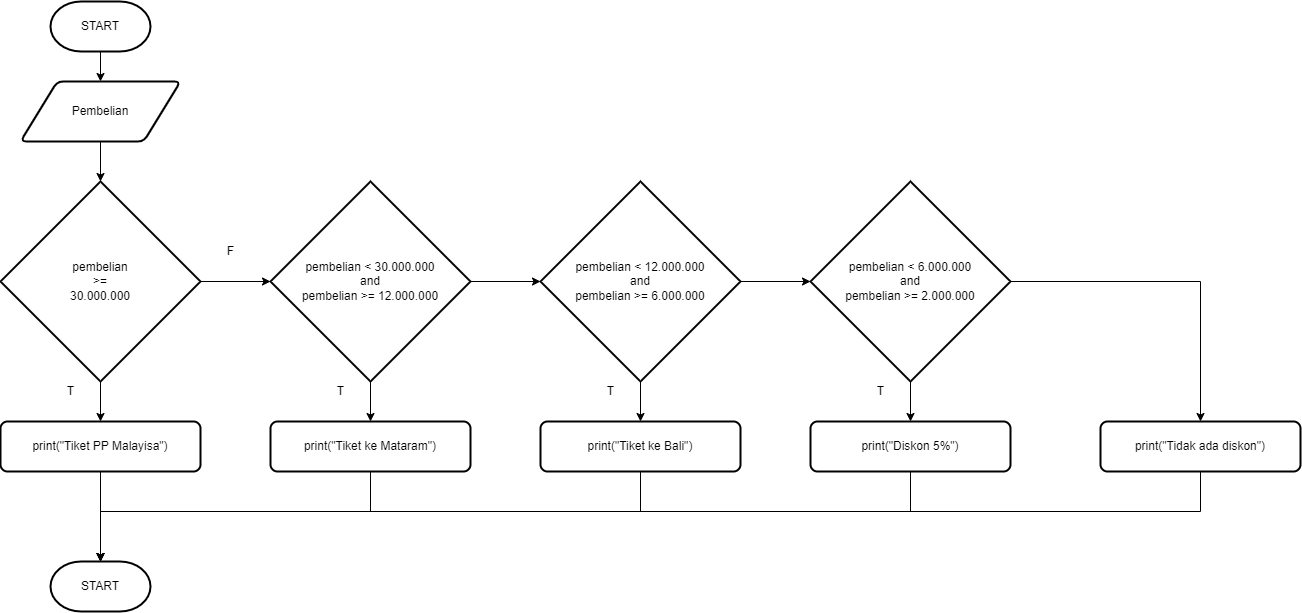

The diagram above was exported from draw.io. Its source (the exported page's mxGraphModel, read from the mxfile embedded in the PNG):
<mxGraphModel dx="2130" dy="952" grid="1" gridSize="10" guides="1" tooltips="1" connect="1" arrows="1" fold="1" page="1" pageScale="1" pageWidth="850" pageHeight="1100" math="0" shadow="0">
  <root>
    <mxCell id="0" />
    <mxCell id="1" parent="0" />
    <mxCell id="kvDRxCNFzxtA-TyKy4id-3" value="" style="edgeStyle=orthogonalEdgeStyle;rounded=0;orthogonalLoop=1;jettySize=auto;html=1;" edge="1" parent="1" source="kvDRxCNFzxtA-TyKy4id-1" target="kvDRxCNFzxtA-TyKy4id-2">
      <mxGeometry relative="1" as="geometry" />
    </mxCell>
    <mxCell id="kvDRxCNFzxtA-TyKy4id-1" value="START" style="strokeWidth=2;html=1;shape=mxgraph.flowchart.terminator;whiteSpace=wrap;" vertex="1" parent="1">
      <mxGeometry x="360" y="80" width="100" height="50" as="geometry" />
    </mxCell>
    <mxCell id="kvDRxCNFzxtA-TyKy4id-5" value="" style="edgeStyle=orthogonalEdgeStyle;rounded=0;orthogonalLoop=1;jettySize=auto;html=1;" edge="1" parent="1" source="kvDRxCNFzxtA-TyKy4id-2" target="kvDRxCNFzxtA-TyKy4id-4">
      <mxGeometry relative="1" as="geometry" />
    </mxCell>
    <mxCell id="kvDRxCNFzxtA-TyKy4id-2" value="Pembelian" style="shape=parallelogram;html=1;strokeWidth=2;perimeter=parallelogramPerimeter;whiteSpace=wrap;rounded=1;arcSize=12;size=0.23;" vertex="1" parent="1">
      <mxGeometry x="330" y="160" width="160" height="60" as="geometry" />
    </mxCell>
    <mxCell id="kvDRxCNFzxtA-TyKy4id-10" value="" style="edgeStyle=orthogonalEdgeStyle;rounded=0;orthogonalLoop=1;jettySize=auto;html=1;" edge="1" parent="1" source="kvDRxCNFzxtA-TyKy4id-4" target="kvDRxCNFzxtA-TyKy4id-9">
      <mxGeometry relative="1" as="geometry" />
    </mxCell>
    <mxCell id="kvDRxCNFzxtA-TyKy4id-16" value="" style="edgeStyle=orthogonalEdgeStyle;rounded=0;orthogonalLoop=1;jettySize=auto;html=1;" edge="1" parent="1" source="kvDRxCNFzxtA-TyKy4id-4" target="kvDRxCNFzxtA-TyKy4id-13">
      <mxGeometry relative="1" as="geometry" />
    </mxCell>
    <mxCell id="kvDRxCNFzxtA-TyKy4id-4" value="pembelian&lt;br&gt;&amp;gt;=&lt;br&gt;30.000.000" style="strokeWidth=2;html=1;shape=mxgraph.flowchart.decision;whiteSpace=wrap;" vertex="1" parent="1">
      <mxGeometry x="310" y="260" width="200" height="200" as="geometry" />
    </mxCell>
    <mxCell id="kvDRxCNFzxtA-TyKy4id-31" style="edgeStyle=orthogonalEdgeStyle;rounded=0;orthogonalLoop=1;jettySize=auto;html=1;" edge="1" parent="1" source="kvDRxCNFzxtA-TyKy4id-9" target="kvDRxCNFzxtA-TyKy4id-30">
      <mxGeometry relative="1" as="geometry" />
    </mxCell>
    <mxCell id="kvDRxCNFzxtA-TyKy4id-9" value="print(&quot;Tiket PP Malayisa&quot;)" style="rounded=1;whiteSpace=wrap;html=1;absoluteArcSize=1;arcSize=14;strokeWidth=2;" vertex="1" parent="1">
      <mxGeometry x="310" y="500" width="200" height="50" as="geometry" />
    </mxCell>
    <mxCell id="kvDRxCNFzxtA-TyKy4id-11" value="T" style="text;html=1;align=center;verticalAlign=middle;resizable=0;points=[];autosize=1;strokeColor=none;fillColor=none;" vertex="1" parent="1">
      <mxGeometry x="365" y="455" width="30" height="30" as="geometry" />
    </mxCell>
    <mxCell id="kvDRxCNFzxtA-TyKy4id-12" value="" style="edgeStyle=orthogonalEdgeStyle;rounded=0;orthogonalLoop=1;jettySize=auto;html=1;" edge="1" parent="1" source="kvDRxCNFzxtA-TyKy4id-13" target="kvDRxCNFzxtA-TyKy4id-14">
      <mxGeometry relative="1" as="geometry" />
    </mxCell>
    <mxCell id="kvDRxCNFzxtA-TyKy4id-22" value="" style="edgeStyle=orthogonalEdgeStyle;rounded=0;orthogonalLoop=1;jettySize=auto;html=1;" edge="1" parent="1" source="kvDRxCNFzxtA-TyKy4id-13" target="kvDRxCNFzxtA-TyKy4id-19">
      <mxGeometry relative="1" as="geometry" />
    </mxCell>
    <mxCell id="kvDRxCNFzxtA-TyKy4id-13" value="pembelian &amp;lt; 30.000.000&lt;br&gt;and&lt;br&gt;pembelian &amp;gt;= 12.000.000" style="strokeWidth=2;html=1;shape=mxgraph.flowchart.decision;whiteSpace=wrap;" vertex="1" parent="1">
      <mxGeometry x="580" y="260" width="200" height="200" as="geometry" />
    </mxCell>
    <mxCell id="kvDRxCNFzxtA-TyKy4id-32" style="edgeStyle=orthogonalEdgeStyle;rounded=0;orthogonalLoop=1;jettySize=auto;html=1;entryX=0.5;entryY=0;entryDx=0;entryDy=0;entryPerimeter=0;" edge="1" parent="1" source="kvDRxCNFzxtA-TyKy4id-14" target="kvDRxCNFzxtA-TyKy4id-30">
      <mxGeometry relative="1" as="geometry">
        <Array as="points">
          <mxPoint x="680" y="590" />
          <mxPoint x="410" y="590" />
        </Array>
      </mxGeometry>
    </mxCell>
    <mxCell id="kvDRxCNFzxtA-TyKy4id-14" value="print(&quot;Tiket ke Mataram&quot;)" style="rounded=1;whiteSpace=wrap;html=1;absoluteArcSize=1;arcSize=14;strokeWidth=2;" vertex="1" parent="1">
      <mxGeometry x="580" y="500" width="200" height="50" as="geometry" />
    </mxCell>
    <mxCell id="kvDRxCNFzxtA-TyKy4id-15" value="T" style="text;html=1;align=center;verticalAlign=middle;resizable=0;points=[];autosize=1;strokeColor=none;fillColor=none;" vertex="1" parent="1">
      <mxGeometry x="635" y="455" width="30" height="30" as="geometry" />
    </mxCell>
    <mxCell id="kvDRxCNFzxtA-TyKy4id-17" value="F" style="text;html=1;align=center;verticalAlign=middle;resizable=0;points=[];autosize=1;strokeColor=none;fillColor=none;" vertex="1" parent="1">
      <mxGeometry x="525" y="315" width="30" height="30" as="geometry" />
    </mxCell>
    <mxCell id="kvDRxCNFzxtA-TyKy4id-18" value="" style="edgeStyle=orthogonalEdgeStyle;rounded=0;orthogonalLoop=1;jettySize=auto;html=1;" edge="1" parent="1" source="kvDRxCNFzxtA-TyKy4id-19" target="kvDRxCNFzxtA-TyKy4id-20">
      <mxGeometry relative="1" as="geometry" />
    </mxCell>
    <mxCell id="kvDRxCNFzxtA-TyKy4id-27" value="" style="edgeStyle=orthogonalEdgeStyle;rounded=0;orthogonalLoop=1;jettySize=auto;html=1;" edge="1" parent="1" source="kvDRxCNFzxtA-TyKy4id-19" target="kvDRxCNFzxtA-TyKy4id-24">
      <mxGeometry relative="1" as="geometry" />
    </mxCell>
    <mxCell id="kvDRxCNFzxtA-TyKy4id-19" value="pembelian &amp;lt; 12.000.000&lt;br&gt;and&lt;br&gt;pembelian &amp;gt;= 6.000.000" style="strokeWidth=2;html=1;shape=mxgraph.flowchart.decision;whiteSpace=wrap;" vertex="1" parent="1">
      <mxGeometry x="850" y="260" width="200" height="200" as="geometry" />
    </mxCell>
    <mxCell id="kvDRxCNFzxtA-TyKy4id-33" style="edgeStyle=orthogonalEdgeStyle;rounded=0;orthogonalLoop=1;jettySize=auto;html=1;" edge="1" parent="1" source="kvDRxCNFzxtA-TyKy4id-20">
      <mxGeometry relative="1" as="geometry">
        <mxPoint x="410" y="640" as="targetPoint" />
        <Array as="points">
          <mxPoint x="950" y="590" />
          <mxPoint x="410" y="590" />
        </Array>
      </mxGeometry>
    </mxCell>
    <mxCell id="kvDRxCNFzxtA-TyKy4id-20" value="print(&quot;Tiket ke Bali&quot;)" style="rounded=1;whiteSpace=wrap;html=1;absoluteArcSize=1;arcSize=14;strokeWidth=2;" vertex="1" parent="1">
      <mxGeometry x="850" y="500" width="200" height="50" as="geometry" />
    </mxCell>
    <mxCell id="kvDRxCNFzxtA-TyKy4id-21" value="T" style="text;html=1;align=center;verticalAlign=middle;resizable=0;points=[];autosize=1;strokeColor=none;fillColor=none;" vertex="1" parent="1">
      <mxGeometry x="905" y="455" width="30" height="30" as="geometry" />
    </mxCell>
    <mxCell id="kvDRxCNFzxtA-TyKy4id-23" value="" style="edgeStyle=orthogonalEdgeStyle;rounded=0;orthogonalLoop=1;jettySize=auto;html=1;" edge="1" parent="1" source="kvDRxCNFzxtA-TyKy4id-24" target="kvDRxCNFzxtA-TyKy4id-25">
      <mxGeometry relative="1" as="geometry" />
    </mxCell>
    <mxCell id="kvDRxCNFzxtA-TyKy4id-29" style="edgeStyle=orthogonalEdgeStyle;rounded=0;orthogonalLoop=1;jettySize=auto;html=1;entryX=0.5;entryY=0;entryDx=0;entryDy=0;" edge="1" parent="1" source="kvDRxCNFzxtA-TyKy4id-24" target="kvDRxCNFzxtA-TyKy4id-28">
      <mxGeometry relative="1" as="geometry" />
    </mxCell>
    <mxCell id="kvDRxCNFzxtA-TyKy4id-24" value="pembelian &amp;lt; 6.000.000&lt;br&gt;and&lt;br&gt;pembelian &amp;gt;= 2.000.000" style="strokeWidth=2;html=1;shape=mxgraph.flowchart.decision;whiteSpace=wrap;" vertex="1" parent="1">
      <mxGeometry x="1120" y="260" width="200" height="200" as="geometry" />
    </mxCell>
    <mxCell id="kvDRxCNFzxtA-TyKy4id-34" style="edgeStyle=orthogonalEdgeStyle;rounded=0;orthogonalLoop=1;jettySize=auto;html=1;" edge="1" parent="1" source="kvDRxCNFzxtA-TyKy4id-25" target="kvDRxCNFzxtA-TyKy4id-30">
      <mxGeometry relative="1" as="geometry">
        <Array as="points">
          <mxPoint x="1220" y="590" />
          <mxPoint x="410" y="590" />
        </Array>
      </mxGeometry>
    </mxCell>
    <mxCell id="kvDRxCNFzxtA-TyKy4id-25" value="print(&quot;Diskon 5%&quot;)" style="rounded=1;whiteSpace=wrap;html=1;absoluteArcSize=1;arcSize=14;strokeWidth=2;" vertex="1" parent="1">
      <mxGeometry x="1120" y="500" width="200" height="50" as="geometry" />
    </mxCell>
    <mxCell id="kvDRxCNFzxtA-TyKy4id-26" value="T" style="text;html=1;align=center;verticalAlign=middle;resizable=0;points=[];autosize=1;strokeColor=none;fillColor=none;" vertex="1" parent="1">
      <mxGeometry x="1175" y="455" width="30" height="30" as="geometry" />
    </mxCell>
    <mxCell id="kvDRxCNFzxtA-TyKy4id-35" style="edgeStyle=orthogonalEdgeStyle;rounded=0;orthogonalLoop=1;jettySize=auto;html=1;" edge="1" parent="1" source="kvDRxCNFzxtA-TyKy4id-28" target="kvDRxCNFzxtA-TyKy4id-30">
      <mxGeometry relative="1" as="geometry">
        <Array as="points">
          <mxPoint x="1510" y="590" />
          <mxPoint x="410" y="590" />
        </Array>
      </mxGeometry>
    </mxCell>
    <mxCell id="kvDRxCNFzxtA-TyKy4id-28" value="print(&quot;Tidak ada diskon&quot;)" style="rounded=1;whiteSpace=wrap;html=1;absoluteArcSize=1;arcSize=14;strokeWidth=2;" vertex="1" parent="1">
      <mxGeometry x="1410" y="500" width="200" height="50" as="geometry" />
    </mxCell>
    <mxCell id="kvDRxCNFzxtA-TyKy4id-30" value="START" style="strokeWidth=2;html=1;shape=mxgraph.flowchart.terminator;whiteSpace=wrap;" vertex="1" parent="1">
      <mxGeometry x="360" y="640" width="100" height="50" as="geometry" />
    </mxCell>
  </root>
</mxGraphModel>